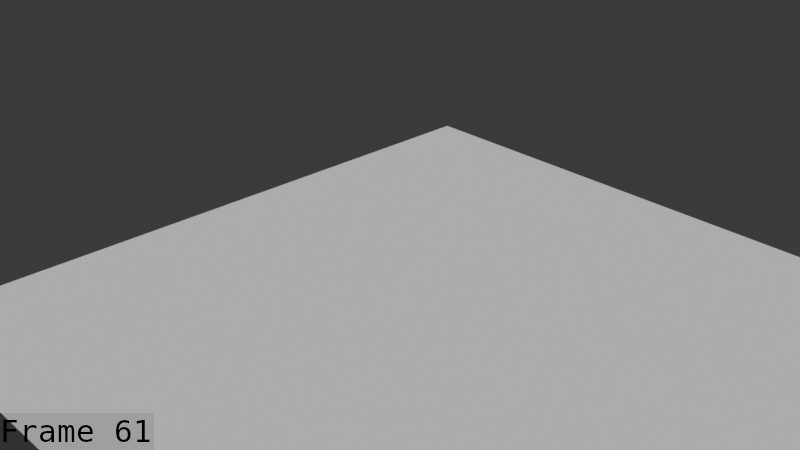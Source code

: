 # Source: MOAM_Hit_Blocking_august_3rd_playblast.blend  (saved by Blender 5.1.30; exported with 4.5.12 LTS)
import bpy
from mathutils import Matrix  # noqa: F401  (used for matrix-valued properties, if any)

bpy.ops.wm.read_factory_settings(use_empty=True)
scene = bpy.context.scene
scene.name = 'Scene'

# ---- collections
col_collection = bpy.data.collections.new('Collection'); scene.collection.children.link(col_collection)
col_collection_001 = bpy.data.collections.new('Collection.001'); col_collection.children.link(col_collection_001)

# ---- world
world_world = bpy.data.worlds.new('World'); scene.world = world_world
world_world.use_nodes = True; world_world.node_tree.nodes.clear()
_N = world_world.node_tree.nodes; _L = world_world.node_tree.links
n0 = _N.new('ShaderNodeOutputWorld'); n0.name = 'World Output'; n0.location = (200, 100)
n1 = _N.new('ShaderNodeBackground'); n1.name = 'Background'; n1.location = (-200, 100)
n1.inputs[0].default_value = (0.05088, 0.05088, 0.05088, 1.0)
_L.new(n1.outputs[0], n0.inputs[0])
n0.is_active_output = True
world_world.color = (0.05088, 0.05088, 0.05088)
world_world.sun_shadow_jitter_overblur = 0.0

# ---- cameras
cam_camera_001 = bpy.data.cameras.new('Camera.001')
cam_camera_001.clip_end = 100.0
cam_camera_001.ortho_scale = 7.314

# ---- meshes
me_plane = bpy.data.meshes.new('Plane')
me_plane.from_pydata([(22.94, 22.94, 0.0), (-22.94, 22.94, 0.0), (22.94, -22.94, 0.0), (-22.94, -22.94, 0.0)], [], [(0, 1, 3, 2)])
_uv = me_plane.uv_layers.new(name='UVMap')
_uv.uv.foreach_set('vector', [0.0, 0.0, 1.0, 0.0, 1.0, 1.0, 0.0, 1.0])
me_plane.update()
me_circle = bpy.data.meshes.new('Circle')
me_circle.from_pydata([], [], [])
me_circle.materials.append(None)
me_circle.materials.append(None)
me_circle.materials.append(None)
me_circle.materials.append(None)
me_circle.materials.append(None)
me_circle.materials.append(None)
me_circle.materials.append(None)
me_circle.materials.append(None)
me_circle.materials.append(None)
me_circle.materials.append(None)
me_circle.materials.append(None)
me_circle.materials.append(None)
me_circle.update()
arm_armature = bpy.data.armatures.new('Armature')  # bones are not reproduced

# ---- objects
ob_plane = bpy.data.objects.new('Plane', me_plane)
ob_camera = bpy.data.objects.new('Camera', cam_camera_001)
ob_circle = bpy.data.objects.new('Circle', me_circle)
ob_armature = bpy.data.objects.new('Armature', arm_armature)

# ---- transforms, parenting, visibility, modifiers, constraints
ob_plane.location = (0.0, 0.0, 0.0)
ob_camera.location = (38.29, -40.28, 34.39)
ob_camera.rotation_euler = (1.109, 5.765e-08, 0.8149)
ob_camera.lock_rotations_4d = False
ob_camera.empty_display_type = 'ARROWS'
ob_camera.color = (0.0, 0.0, 0.0, 0.0)
ob_camera.display_type = 'WIRE'
ob_camera.lineart.crease_threshold = 0.0
ob_circle.parent = ob_armature
ob_circle.location = (0.0, 0.0, 4.244)
ob_circle.scale = (2.071, 2.071, 2.071)
_m = ob_circle.modifiers.new('Armature', 'ARMATURE')
_m.object = ob_armature
ob_armature.location = (0.0, 0.0, 0.0)
ob_armature.show_in_front = True

# ---- collection membership
col_collection.objects.link(ob_plane)
col_collection.objects.link(ob_camera)
col_collection_001.objects.link(ob_circle)
col_collection_001.objects.link(ob_armature)

# ---- scene / render settings (as saved in the file)
scene.camera = ob_camera
scene.frame_start = 1; scene.frame_end = 61; scene.frame_set(61)
scene.render.engine = 'BLENDER_EEVEE_NEXT'
scene.render.image_settings.file_format = 'FFMPEG'
scene.render.image_settings.color_mode = 'RGB'
scene.render.fps = 60
scene.render.bake_bias = 0.0
scene.render.bake_samples = 0
scene.render.use_stamp_time = False
scene.render.use_stamp_date = False
scene.render.use_stamp_camera = False
scene.render.use_stamp_scene = False
scene.render.use_stamp_filename = False
scene.render.use_stamp_render_time = False
scene.render.use_stamp = True
scene.render.stamp_font_size = 31
scene.render.stamp_foreground = (0.0, 0.0, 0.0, 1.0)
scene.cycles.sampling_pattern = 'TABULATED_SOBOL'
scene.eevee.use_volume_custom_range = False
bpy.context.view_layer.update()

# ---- added for rendering (the .blend has no usable light): sun
light_auto_sun = bpy.data.lights.new('AutoSun', 'SUN')
light_auto_sun.energy = 3.0
light_auto_sun.angle = 0.0523599
ob_auto_sun = bpy.data.objects.new('AutoSun', light_auto_sun)
scene.collection.objects.link(ob_auto_sun)
ob_auto_sun.rotation_euler = (0.872665, 0.174533, 0.523599)
bpy.context.view_layer.update()
